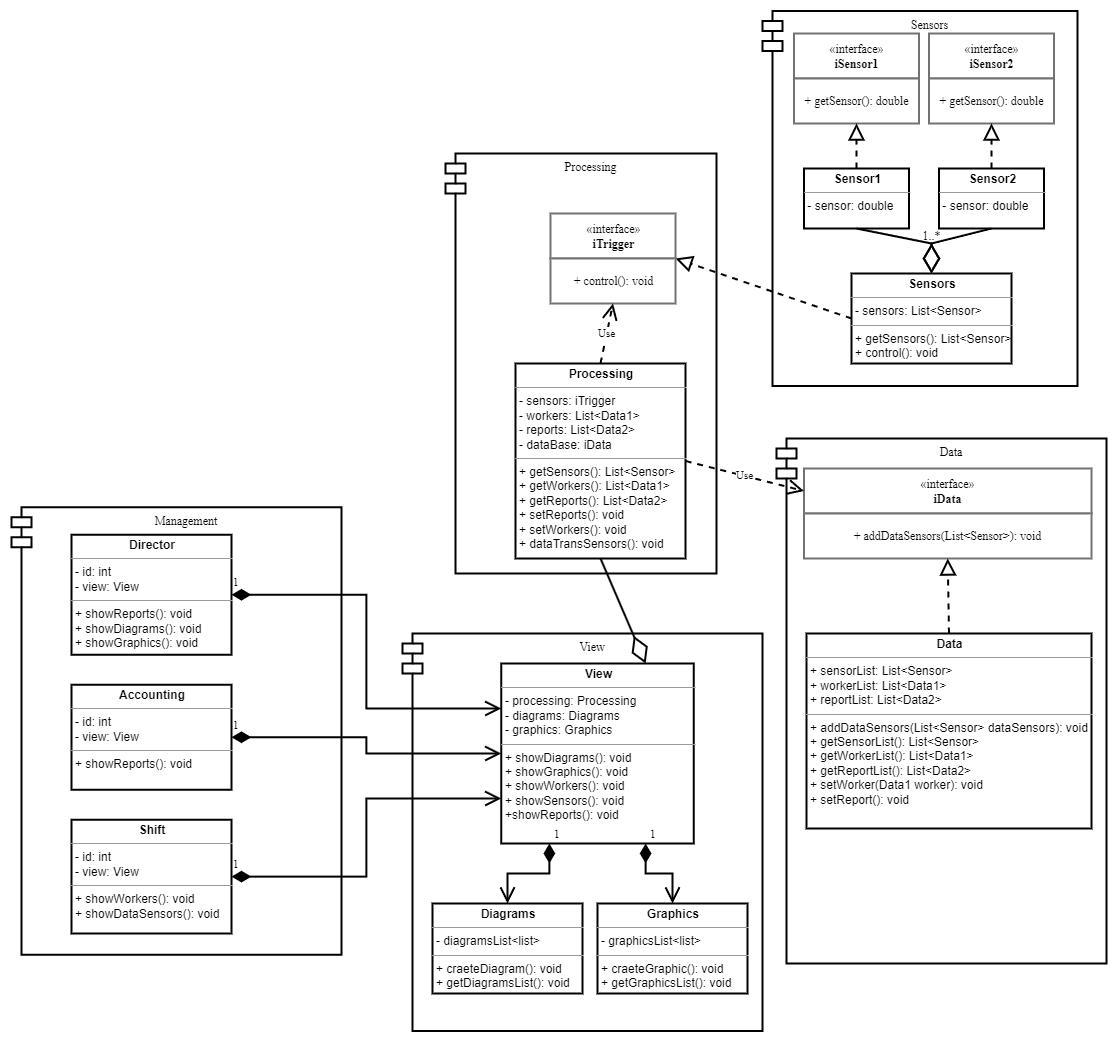

The diagram above was exported from draw.io. Its source (the exported page's mxGraphModel, read from the mxfile embedded in the PNG):
<mxGraphModel dx="2174" dy="455" grid="1" gridSize="15" guides="1" tooltips="1" connect="1" arrows="1" page="1" pageScale="1" pageWidth="1442" pageHeight="2040">
  <root>
    <mxCell id="0" />
    <mxCell id="1" parent="0" />
    <mxCell id="J2T3vyGWAf7rOFlXyDoo-2" value="Data" style="shape=module;align=left;spacingLeft=20;align=center;verticalAlign=top;noLabel=none;" vertex="1" name="Module" parent="1">
      <mxGeometry x="735" y="450" width="330" height="525" as="geometry" />
    </mxCell>
    <mxCell id="J2T3vyGWAf7rOFlXyDoo-3" value="Sensors" style="shape=module;align=left;spacingLeft=20;align=center;verticalAlign=top;noLabel=none;" vertex="1" name="Module" parent="1">
      <mxGeometry x="721" y="22.5" width="315" height="375" as="geometry" />
    </mxCell>
    <mxCell id="J2T3vyGWAf7rOFlXyDoo-4" value="Processing" style="shape=module;align=left;spacingLeft=20;align=center;verticalAlign=top;noLabel=none;" vertex="1" name="Module" parent="1">
      <mxGeometry x="404" y="165" width="271" height="420" as="geometry" />
    </mxCell>
    <mxCell id="J2T3vyGWAf7rOFlXyDoo-5" value="«interface»&lt;br&gt;&lt;b&gt;iSensor1&lt;/b&gt;" style="html=1;noLabel=none;strokeColor=rgb(118,113,113);" vertex="1" name="Interface" parent="1">
      <mxGeometry x="752.5" y="45" width="125" height="45" as="geometry" />
    </mxCell>
    <mxCell id="J2T3vyGWAf7rOFlXyDoo-6" value="+ getSensor(): double" style="html=1;noLabel=none;strokeColor=rgb(118,113,113);" vertex="1" name="Object" parent="1">
      <mxGeometry x="752.5" y="90" width="125" height="45" as="geometry" />
    </mxCell>
    <mxCell id="J2T3vyGWAf7rOFlXyDoo-7" value="«interface»&lt;br&gt;&lt;b&gt;iSensor2&lt;/b&gt;" style="html=1;noLabel=none;strokeColor=rgb(118,113,113);" vertex="1" name="Interface" parent="1">
      <mxGeometry x="887.5" y="45" width="125" height="45" as="geometry" />
    </mxCell>
    <mxCell id="J2T3vyGWAf7rOFlXyDoo-8" value="+ getSensor(): double" style="html=1;noLabel=none;strokeColor=rgb(118,113,113);" vertex="1" name="Object" parent="1">
      <mxGeometry x="887.5" y="90" width="125" height="45" as="geometry" />
    </mxCell>
    <mxCell id="J2T3vyGWAf7rOFlXyDoo-9" value="&lt;p style=&quot;margin: 0px ; margin-top: 4px ; text-align: center&quot;&gt;&lt;b&gt;Sensor1&lt;/b&gt;&lt;/p&gt;&lt;hr size=&quot;1&quot;&gt;&lt;div style=&quot;height: 2px&quot;&gt;&amp;nbsp;- sensor: double&lt;/div&gt;" style="verticalAlign=top;align=left;overflow=fill;fontSize=12;fontFamily=Helvetica;html=1;noLabel=none;shadow=none;rounded=none;" vertex="1" parent="1">
      <mxGeometry x="762.5" y="180" width="105" height="60" as="geometry" />
    </mxCell>
    <mxCell id="J2T3vyGWAf7rOFlXyDoo-10" value="&lt;p style=&quot;margin: 0px ; margin-top: 4px ; text-align: center&quot;&gt;&lt;b&gt;Sensor2&lt;/b&gt;&lt;/p&gt;&lt;hr size=&quot;1&quot;&gt;&lt;div style=&quot;height: 2px&quot;&gt;&amp;nbsp;- sensor: double&lt;/div&gt;" style="verticalAlign=top;align=left;overflow=fill;fontSize=12;fontFamily=Helvetica;html=1;noLabel=none;shadow=none;rounded=none;" vertex="1" parent="1">
      <mxGeometry x="897.5" y="180" width="105" height="60" as="geometry" />
    </mxCell>
    <mxCell id="J2T3vyGWAf7rOFlXyDoo-11" value="" style="endArrow=block;dashed=1;endFill=0;endSize=12;html=1;rounded=0;noLabel=none;entryX=0.5;entryY=1;entryDx=0;entryDy=0;exitX=0.5;exitY=0;exitDx=0;exitDy=0;" edge="1" name="Implementation" parent="1" source="J2T3vyGWAf7rOFlXyDoo-9" target="J2T3vyGWAf7rOFlXyDoo-6">
      <mxGeometry width="160" relative="1" as="geometry">
        <mxPoint x="780" y="225" as="sourcePoint" />
        <mxPoint x="940" y="225" as="targetPoint" />
      </mxGeometry>
    </mxCell>
    <mxCell id="J2T3vyGWAf7rOFlXyDoo-12" value="" style="endArrow=block;dashed=1;endFill=0;endSize=12;html=1;rounded=0;noLabel=none;entryX=0.5;entryY=1;entryDx=0;entryDy=0;exitX=0.5;exitY=0;exitDx=0;exitDy=0;" edge="1" name="Implementation" parent="1" source="J2T3vyGWAf7rOFlXyDoo-10" target="J2T3vyGWAf7rOFlXyDoo-8">
      <mxGeometry width="160" relative="1" as="geometry">
        <mxPoint x="855" y="285" as="sourcePoint" />
        <mxPoint x="1015" y="285" as="targetPoint" />
      </mxGeometry>
    </mxCell>
    <mxCell id="J2T3vyGWAf7rOFlXyDoo-13" value="&lt;p style=&quot;margin: 0px ; margin-top: 4px ; text-align: center&quot;&gt;&lt;b&gt;Sensors&lt;/b&gt;&lt;/p&gt;&lt;hr size=&quot;1&quot;&gt;&lt;p style=&quot;margin: 0px ; margin-left: 4px&quot;&gt;- sensors: List&amp;lt;Sensor&amp;gt;&lt;/p&gt;&lt;hr size=&quot;1&quot;&gt;&lt;p style=&quot;margin: 0px ; margin-left: 4px&quot;&gt;+ getSensors(): List&amp;lt;Sensor&amp;gt;&lt;/p&gt;&lt;p style=&quot;margin: 0px ; margin-left: 4px&quot;&gt;+ control(): void&lt;/p&gt;" style="verticalAlign=top;align=left;overflow=fill;fontSize=12;fontFamily=Helvetica;html=1;noLabel=none;" vertex="1" parent="1">
      <mxGeometry x="810" y="285" width="160" height="90" as="geometry" />
    </mxCell>
    <mxCell id="J2T3vyGWAf7rOFlXyDoo-14" value="" style="endArrow=diamondThin;endFill=0;endSize=24;html=1;rounded=0;noLabel=none;entryX=0.5;entryY=0;entryDx=0;entryDy=0;exitX=0.5;exitY=1;exitDx=0;exitDy=0;" edge="1" name="Aggregation 2" parent="1" source="J2T3vyGWAf7rOFlXyDoo-10" target="J2T3vyGWAf7rOFlXyDoo-13">
      <mxGeometry width="160" relative="1" as="geometry">
        <mxPoint x="1035" y="270" as="sourcePoint" />
        <mxPoint x="1195" y="270" as="targetPoint" />
        <Array as="points">
          <mxPoint x="890" y="255" />
        </Array>
      </mxGeometry>
    </mxCell>
    <mxCell id="J2T3vyGWAf7rOFlXyDoo-15" value="" style="endArrow=diamondThin;endFill=0;endSize=24;html=1;rounded=0;noLabel=none;entryX=0.5;entryY=0;entryDx=0;entryDy=0;exitX=0.5;exitY=1;exitDx=0;exitDy=0;" edge="1" name="Aggregation 2" parent="1" source="J2T3vyGWAf7rOFlXyDoo-9" target="J2T3vyGWAf7rOFlXyDoo-13">
      <mxGeometry width="160" relative="1" as="geometry">
        <mxPoint x="1035" y="300" as="sourcePoint" />
        <mxPoint x="1195" y="300" as="targetPoint" />
        <Array as="points">
          <mxPoint x="890" y="255" />
        </Array>
      </mxGeometry>
    </mxCell>
    <mxCell id="J2T3vyGWAf7rOFlXyDoo-16" value="1..*" style="text;html=1;align=center;verticalAlign=middle;resizable=0;points=[];autosize=1;strokeColor=none;fillColor=none;noLabel=none;" vertex="1" parent="1">
      <mxGeometry x="867.5" y="240" width="45" height="15" as="geometry" />
    </mxCell>
    <mxCell id="J2T3vyGWAf7rOFlXyDoo-17" value="«interface»&lt;br&gt;&lt;b&gt;iTrigger&lt;/b&gt;" style="html=1;noLabel=none;strokeColor=rgb(118,113,113);" vertex="1" name="Interface" parent="1">
      <mxGeometry x="509" y="225" width="125" height="45" as="geometry" />
    </mxCell>
    <mxCell id="J2T3vyGWAf7rOFlXyDoo-18" value="+ control(): void" style="html=1;noLabel=none;strokeColor=rgb(118,113,113);" vertex="1" name="Object" parent="1">
      <mxGeometry x="509" y="270" width="125" height="45" as="geometry" />
    </mxCell>
    <mxCell id="J2T3vyGWAf7rOFlXyDoo-19" value="" style="endArrow=block;dashed=1;endFill=0;endSize=12;html=1;rounded=0;noLabel=none;entryX=1;entryY=0;entryDx=0;entryDy=0;exitX=0;exitY=0.5;exitDx=0;exitDy=0;" edge="1" name="Implementation" parent="1" source="J2T3vyGWAf7rOFlXyDoo-13" target="J2T3vyGWAf7rOFlXyDoo-18">
      <mxGeometry width="160" relative="1" as="geometry">
        <mxPoint x="525" y="105" as="sourcePoint" />
        <mxPoint x="685" y="105" as="targetPoint" />
      </mxGeometry>
    </mxCell>
    <mxCell id="J2T3vyGWAf7rOFlXyDoo-22" value="&lt;p style=&quot;margin: 0px ; margin-top: 4px ; text-align: center&quot;&gt;&lt;b&gt;Processing&lt;/b&gt;&lt;/p&gt;&lt;hr size=&quot;1&quot;&gt;&lt;p style=&quot;margin: 0px ; margin-left: 4px&quot;&gt;- sensors: iTrigger&lt;/p&gt;&lt;p style=&quot;margin: 0px ; margin-left: 4px&quot;&gt;- workers: List&amp;lt;Data1&amp;gt;&lt;/p&gt;&lt;p style=&quot;margin: 0px ; margin-left: 4px&quot;&gt;- reports: List&amp;lt;Data2&amp;gt;&lt;/p&gt;&lt;p style=&quot;margin: 0px ; margin-left: 4px&quot;&gt;- dataBase: iData&lt;/p&gt;&lt;hr size=&quot;1&quot;&gt;&lt;p style=&quot;margin: 0px ; margin-left: 4px&quot;&gt;+ getSensors(): List&amp;lt;Sensor&amp;gt;&lt;/p&gt;&lt;p style=&quot;margin: 0px ; margin-left: 4px&quot;&gt;+ getWorkers(): List&amp;lt;Data1&amp;gt;&lt;/p&gt;&lt;p style=&quot;margin: 0px ; margin-left: 4px&quot;&gt;+ getReports(): List&amp;lt;Data2&amp;gt;&lt;/p&gt;&lt;p style=&quot;margin: 0px ; margin-left: 4px&quot;&gt;+ setReports(): void&lt;/p&gt;&lt;p style=&quot;margin: 0px ; margin-left: 4px&quot;&gt;+ setWorkers(): void&lt;/p&gt;&lt;p style=&quot;margin: 0px ; margin-left: 4px&quot;&gt;+ dataTransSensors(): void&lt;/p&gt;" style="verticalAlign=top;align=left;overflow=fill;fontSize=12;fontFamily=Helvetica;html=1;noLabel=none;" vertex="1" parent="1">
      <mxGeometry x="474" y="375" width="170" height="195" as="geometry" />
    </mxCell>
    <mxCell id="J2T3vyGWAf7rOFlXyDoo-23" value="Use" style="endArrow=open;endSize=12;dashed=1;html=1;rounded=0;noLabel=none;entryX=0.5;entryY=1;entryDx=0;entryDy=0;exitX=0.5;exitY=0;exitDx=0;exitDy=0;" edge="1" name="Dependency" parent="1" source="J2T3vyGWAf7rOFlXyDoo-22" target="J2T3vyGWAf7rOFlXyDoo-18">
      <mxGeometry width="160" relative="1" as="geometry">
        <mxPoint x="194" y="405" as="sourcePoint" />
        <mxPoint x="354" y="405" as="targetPoint" />
      </mxGeometry>
    </mxCell>
    <mxCell id="J2T3vyGWAf7rOFlXyDoo-25" value="View" style="shape=module;align=left;spacingLeft=20;align=center;verticalAlign=top;noLabel=none;" vertex="1" name="Module" parent="1">
      <mxGeometry x="361" y="645" width="360" height="397.5" as="geometry" />
    </mxCell>
    <mxCell id="J2T3vyGWAf7rOFlXyDoo-26" value="&lt;p style=&quot;margin: 0px ; margin-top: 4px ; text-align: center&quot;&gt;&lt;b&gt;View&lt;/b&gt;&lt;/p&gt;&lt;hr size=&quot;1&quot;&gt;&lt;p style=&quot;margin: 0px ; margin-left: 4px&quot;&gt;- processing: Processing&lt;/p&gt;&lt;p style=&quot;margin: 0px ; margin-left: 4px&quot;&gt;- diagrams: Diagrams&lt;/p&gt;&lt;p style=&quot;margin: 0px ; margin-left: 4px&quot;&gt;- graphics: Graphics&lt;/p&gt;&lt;hr size=&quot;1&quot;&gt;&lt;p style=&quot;margin: 0px ; margin-left: 4px&quot;&gt;&lt;span&gt;+ showDiagrams(): void&lt;/span&gt;&lt;br&gt;&lt;/p&gt;&lt;p style=&quot;margin: 0px ; margin-left: 4px&quot;&gt;+ showGraphics(): void&lt;/p&gt;&lt;p style=&quot;margin: 0px ; margin-left: 4px&quot;&gt;+ showWorkers(): void&lt;/p&gt;&lt;p style=&quot;margin: 0px ; margin-left: 4px&quot;&gt;+ showSensors(): void&lt;/p&gt;&lt;p style=&quot;margin: 0px ; margin-left: 4px&quot;&gt;+showReports(): void&lt;/p&gt;&lt;p style=&quot;margin: 0px ; margin-left: 4px&quot;&gt;&lt;br&gt;&lt;/p&gt;" style="verticalAlign=top;align=left;overflow=fill;fontSize=12;fontFamily=Helvetica;html=1;noLabel=none;" vertex="1" parent="1">
      <mxGeometry x="459.75" y="675" width="192.5" height="180" as="geometry" />
    </mxCell>
    <mxCell id="J2T3vyGWAf7rOFlXyDoo-27" value="&lt;p style=&quot;margin: 0px ; margin-top: 4px ; text-align: center&quot;&gt;&lt;b&gt;Diagrams&lt;/b&gt;&lt;/p&gt;&lt;hr size=&quot;1&quot;&gt;&lt;p style=&quot;margin: 0px ; margin-left: 4px&quot;&gt;- diagramsList&amp;lt;list&amp;gt;&lt;/p&gt;&lt;hr size=&quot;1&quot;&gt;&lt;p style=&quot;margin: 0px ; margin-left: 4px&quot;&gt;+ craeteDiagram(): void&lt;/p&gt;&lt;p style=&quot;margin: 0px ; margin-left: 4px&quot;&gt;+ getDiagramsList(): void&lt;/p&gt;" style="verticalAlign=top;align=left;overflow=fill;fontSize=12;fontFamily=Helvetica;html=1;noLabel=none;" vertex="1" parent="1">
      <mxGeometry x="391" y="915" width="150" height="90" as="geometry" />
    </mxCell>
    <mxCell id="J2T3vyGWAf7rOFlXyDoo-29" value="&lt;p style=&quot;margin: 0px ; margin-top: 4px ; text-align: center&quot;&gt;&lt;b&gt;Graphics&lt;/b&gt;&lt;/p&gt;&lt;hr size=&quot;1&quot;&gt;&lt;p style=&quot;margin: 0px ; margin-left: 4px&quot;&gt;- graphicsList&amp;lt;list&amp;gt;&lt;/p&gt;&lt;hr size=&quot;1&quot;&gt;&lt;p style=&quot;margin: 0px ; margin-left: 4px&quot;&gt;+ craeteGraphic(): void&lt;/p&gt;&lt;p style=&quot;margin: 0px ; margin-left: 4px&quot;&gt;+ getGraphicsList(): void&lt;/p&gt;" style="verticalAlign=top;align=left;overflow=fill;fontSize=12;fontFamily=Helvetica;html=1;noLabel=none;" vertex="1" parent="1">
      <mxGeometry x="556" y="915" width="150" height="90" as="geometry" />
    </mxCell>
    <mxCell id="J2T3vyGWAf7rOFlXyDoo-30" value="1" style="endArrow=open;html=1;endSize=12;startArrow=diamondThin;startSize=14;startFill=1;edgeStyle=orthogonalEdgeStyle;align=left;verticalAlign=bottom;rounded=0;noLabel=none;entryX=0.5;entryY=0;entryDx=0;entryDy=0;exitX=0.25;exitY=1;exitDx=0;exitDy=0;" edge="1" parent="1" source="J2T3vyGWAf7rOFlXyDoo-26" target="J2T3vyGWAf7rOFlXyDoo-27">
      <mxGeometry x="-1" y="3" relative="1" as="geometry">
        <mxPoint x="736" y="870" as="sourcePoint" />
        <mxPoint x="896" y="870" as="targetPoint" />
      </mxGeometry>
    </mxCell>
    <mxCell id="J2T3vyGWAf7rOFlXyDoo-31" value="1" style="endArrow=open;html=1;endSize=12;startArrow=diamondThin;startSize=14;startFill=1;edgeStyle=orthogonalEdgeStyle;align=left;verticalAlign=bottom;rounded=0;noLabel=none;exitX=0.75;exitY=1;exitDx=0;exitDy=0;" edge="1" parent="1" source="J2T3vyGWAf7rOFlXyDoo-26">
      <mxGeometry x="-1" y="3" relative="1" as="geometry">
        <mxPoint x="751" y="930" as="sourcePoint" />
        <mxPoint x="631" y="915" as="targetPoint" />
        <Array as="points">
          <mxPoint x="604" y="885" />
          <mxPoint x="631" y="885" />
        </Array>
      </mxGeometry>
    </mxCell>
    <mxCell id="J2T3vyGWAf7rOFlXyDoo-32" value="" style="endArrow=diamondThin;endFill=0;endSize=24;html=1;rounded=0;noLabel=none;exitX=0.5;exitY=1;exitDx=0;exitDy=0;entryX=0.75;entryY=0;entryDx=0;entryDy=0;" edge="1" name="Aggregation 2" parent="1" source="J2T3vyGWAf7rOFlXyDoo-22" target="J2T3vyGWAf7rOFlXyDoo-26">
      <mxGeometry width="160" relative="1" as="geometry">
        <mxPoint x="510" y="690" as="sourcePoint" />
        <mxPoint x="520" y="720" as="targetPoint" />
      </mxGeometry>
    </mxCell>
    <mxCell id="J2T3vyGWAf7rOFlXyDoo-33" value="Management" style="shape=module;align=left;spacingLeft=20;align=center;verticalAlign=top;noLabel=none;" vertex="1" name="Module" parent="1">
      <mxGeometry x="-30" y="518.75" width="330" height="447.5" as="geometry" />
    </mxCell>
    <mxCell id="J2T3vyGWAf7rOFlXyDoo-34" value="&lt;p style=&quot;margin: 0px ; margin-top: 4px ; text-align: center&quot;&gt;&lt;b&gt;Shift&lt;/b&gt;&lt;/p&gt;&lt;hr size=&quot;1&quot;&gt;&lt;p style=&quot;margin: 0px ; margin-left: 4px&quot;&gt;- id: int&lt;/p&gt;&lt;p style=&quot;margin: 0px ; margin-left: 4px&quot;&gt;- view: View&lt;/p&gt;&lt;hr size=&quot;1&quot;&gt;&lt;p style=&quot;margin: 0px ; margin-left: 4px&quot;&gt;+ showWorkers(): void&lt;/p&gt;&lt;p style=&quot;margin: 0px ; margin-left: 4px&quot;&gt;+ showDataSensors(): void&lt;/p&gt;" style="verticalAlign=top;align=left;overflow=fill;fontSize=12;fontFamily=Helvetica;html=1;noLabel=none;" vertex="1" parent="1">
      <mxGeometry x="30" y="831.25" width="160" height="113.75" as="geometry" />
    </mxCell>
    <mxCell id="J2T3vyGWAf7rOFlXyDoo-35" value="1" style="endArrow=open;html=1;endSize=12;startArrow=diamondThin;startSize=14;startFill=1;edgeStyle=orthogonalEdgeStyle;align=left;verticalAlign=bottom;rounded=0;noLabel=none;exitX=1;exitY=0.5;exitDx=0;exitDy=0;entryX=0;entryY=0.75;entryDx=0;entryDy=0;" edge="1" parent="1" source="J2T3vyGWAf7rOFlXyDoo-34" target="J2T3vyGWAf7rOFlXyDoo-26">
      <mxGeometry x="-1" y="3" relative="1" as="geometry">
        <mxPoint x="-45" y="675" as="sourcePoint" />
        <mxPoint x="115" y="675" as="targetPoint" />
      </mxGeometry>
    </mxCell>
    <mxCell id="J2T3vyGWAf7rOFlXyDoo-36" value="&lt;p style=&quot;margin: 0px ; margin-top: 4px ; text-align: center&quot;&gt;&lt;b&gt;Accounting&lt;/b&gt;&lt;/p&gt;&lt;hr size=&quot;1&quot;&gt;&lt;p style=&quot;margin: 0px ; margin-left: 4px&quot;&gt;- id: int&lt;/p&gt;&lt;p style=&quot;margin: 0px ; margin-left: 4px&quot;&gt;- view: View&lt;/p&gt;&lt;hr size=&quot;1&quot;&gt;&lt;p style=&quot;margin: 0px ; margin-left: 4px&quot;&gt;+ showReports(): void&lt;/p&gt;" style="verticalAlign=top;align=left;overflow=fill;fontSize=12;fontFamily=Helvetica;html=1;noLabel=none;" vertex="1" parent="1">
      <mxGeometry x="30" y="696.25" width="160" height="105" as="geometry" />
    </mxCell>
    <mxCell id="J2T3vyGWAf7rOFlXyDoo-37" value="1" style="endArrow=open;html=1;endSize=12;startArrow=diamondThin;startSize=14;startFill=1;edgeStyle=orthogonalEdgeStyle;align=left;verticalAlign=bottom;rounded=0;noLabel=none;exitX=1;exitY=0.5;exitDx=0;exitDy=0;entryX=0;entryY=0.5;entryDx=0;entryDy=0;" edge="1" parent="1" source="J2T3vyGWAf7rOFlXyDoo-36" target="J2T3vyGWAf7rOFlXyDoo-26">
      <mxGeometry x="-1" y="3" relative="1" as="geometry">
        <mxPoint x="195" y="645" as="sourcePoint" />
        <mxPoint x="355" y="645" as="targetPoint" />
      </mxGeometry>
    </mxCell>
    <mxCell id="J2T3vyGWAf7rOFlXyDoo-38" value="&lt;p style=&quot;margin: 0px ; margin-top: 4px ; text-align: center&quot;&gt;&lt;b&gt;Director&lt;/b&gt;&lt;/p&gt;&lt;hr size=&quot;1&quot;&gt;&lt;p style=&quot;margin: 0px ; margin-left: 4px&quot;&gt;- id: int&lt;/p&gt;&lt;p style=&quot;margin: 0px ; margin-left: 4px&quot;&gt;- view: View&lt;/p&gt;&lt;hr size=&quot;1&quot;&gt;&lt;p style=&quot;margin: 0px ; margin-left: 4px&quot;&gt;+ showReports(): void&lt;/p&gt;&lt;p style=&quot;margin: 0px ; margin-left: 4px&quot;&gt;+ showDiagrams(): void&lt;/p&gt;&lt;p style=&quot;margin: 0px ; margin-left: 4px&quot;&gt;+ showGraphics(): void&lt;/p&gt;" style="verticalAlign=top;align=left;overflow=fill;fontSize=12;fontFamily=Helvetica;html=1;noLabel=none;" vertex="1" parent="1">
      <mxGeometry x="30" y="546.25" width="160" height="120" as="geometry" />
    </mxCell>
    <mxCell id="J2T3vyGWAf7rOFlXyDoo-39" value="1" style="endArrow=open;html=1;endSize=12;startArrow=diamondThin;startSize=14;startFill=1;edgeStyle=orthogonalEdgeStyle;align=left;verticalAlign=bottom;rounded=0;noLabel=none;exitX=1;exitY=0.5;exitDx=0;exitDy=0;entryX=0;entryY=0.25;entryDx=0;entryDy=0;" edge="1" parent="1" source="J2T3vyGWAf7rOFlXyDoo-38" target="J2T3vyGWAf7rOFlXyDoo-26">
      <mxGeometry x="-1" y="3" relative="1" as="geometry">
        <mxPoint x="270" y="600" as="sourcePoint" />
        <mxPoint x="430" y="600" as="targetPoint" />
      </mxGeometry>
    </mxCell>
    <mxCell id="J2T3vyGWAf7rOFlXyDoo-40" value="«interface»&lt;br&gt;&lt;b&gt;iData&lt;/b&gt;" style="html=1;noLabel=none;strokeColor=rgb(118,113,113);" vertex="1" name="Interface" parent="1">
      <mxGeometry x="762.5" y="480" width="287.5" height="45" as="geometry" />
    </mxCell>
    <mxCell id="J2T3vyGWAf7rOFlXyDoo-41" value="+ addDataSensors(List&amp;lt;Sensor&amp;gt;): void" style="html=1;noLabel=none;strokeColor=rgb(118,113,113);" vertex="1" name="Object" parent="1">
      <mxGeometry x="762.5" y="525" width="287.5" height="45" as="geometry" />
    </mxCell>
    <mxCell id="J2T3vyGWAf7rOFlXyDoo-42" value="Use" style="endArrow=open;endSize=12;dashed=1;html=1;rounded=0;noLabel=none;entryX=0;entryY=0.5;entryDx=0;entryDy=0;exitX=1;exitY=0.5;exitDx=0;exitDy=0;" edge="1" name="Dependency" parent="1" source="J2T3vyGWAf7rOFlXyDoo-22" target="J2T3vyGWAf7rOFlXyDoo-40">
      <mxGeometry width="160" relative="1" as="geometry">
        <mxPoint x="240" y="435" as="sourcePoint" />
        <mxPoint x="400" y="435" as="targetPoint" />
      </mxGeometry>
    </mxCell>
    <mxCell id="J2T3vyGWAf7rOFlXyDoo-43" value="" style="endArrow=block;dashed=1;endFill=0;endSize=12;html=1;rounded=0;noLabel=none;entryX=0.5;entryY=1;entryDx=0;entryDy=0;exitX=0.5;exitY=0;exitDx=0;exitDy=0;" edge="1" name="Implementation" parent="1" source="J2T3vyGWAf7rOFlXyDoo-44" target="J2T3vyGWAf7rOFlXyDoo-41">
      <mxGeometry width="160" relative="1" as="geometry">
        <mxPoint x="825" y="600" as="sourcePoint" />
        <mxPoint x="985" y="600" as="targetPoint" />
      </mxGeometry>
    </mxCell>
    <mxCell id="J2T3vyGWAf7rOFlXyDoo-44" value="&lt;p style=&quot;margin: 0px ; margin-top: 4px ; text-align: center&quot;&gt;&lt;b&gt;Data&lt;/b&gt;&lt;/p&gt;&lt;hr size=&quot;1&quot;&gt;&lt;p style=&quot;margin: 0px ; margin-left: 4px&quot;&gt;+ sensorList: List&amp;lt;Sensor&amp;gt;&lt;/p&gt;&lt;p style=&quot;margin: 0px ; margin-left: 4px&quot;&gt;+ workerList: List&amp;lt;Data1&amp;gt;&lt;/p&gt;&lt;p style=&quot;margin: 0px ; margin-left: 4px&quot;&gt;+ reportList: List&amp;lt;Data2&amp;gt;&lt;/p&gt;&lt;hr size=&quot;1&quot;&gt;&lt;p style=&quot;margin: 0px ; margin-left: 4px&quot;&gt;+ addDataSensors(List&amp;lt;Sensor&amp;gt; dataSensors): void&lt;/p&gt;&lt;p style=&quot;margin: 0px ; margin-left: 4px&quot;&gt;+ getSensorList(): List&amp;lt;Sensor&amp;gt;&lt;/p&gt;&lt;p style=&quot;margin: 0px ; margin-left: 4px&quot;&gt;+ getWorkerList(): List&amp;lt;Data1&amp;gt;&lt;/p&gt;&lt;p style=&quot;margin: 0px ; margin-left: 4px&quot;&gt;+ getReportList(): List&amp;lt;Data2&amp;gt;&lt;/p&gt;&lt;p style=&quot;margin: 0px ; margin-left: 4px&quot;&gt;+ setWorker(Data1 worker): void&lt;/p&gt;&lt;p style=&quot;margin: 0px ; margin-left: 4px&quot;&gt;+ setReport(): void&lt;/p&gt;" style="verticalAlign=top;align=left;overflow=fill;fontSize=12;fontFamily=Helvetica;html=1;noLabel=none;" vertex="1" parent="1">
      <mxGeometry x="765" y="645" width="285" height="195" as="geometry" />
    </mxCell>
  </root>
</mxGraphModel>